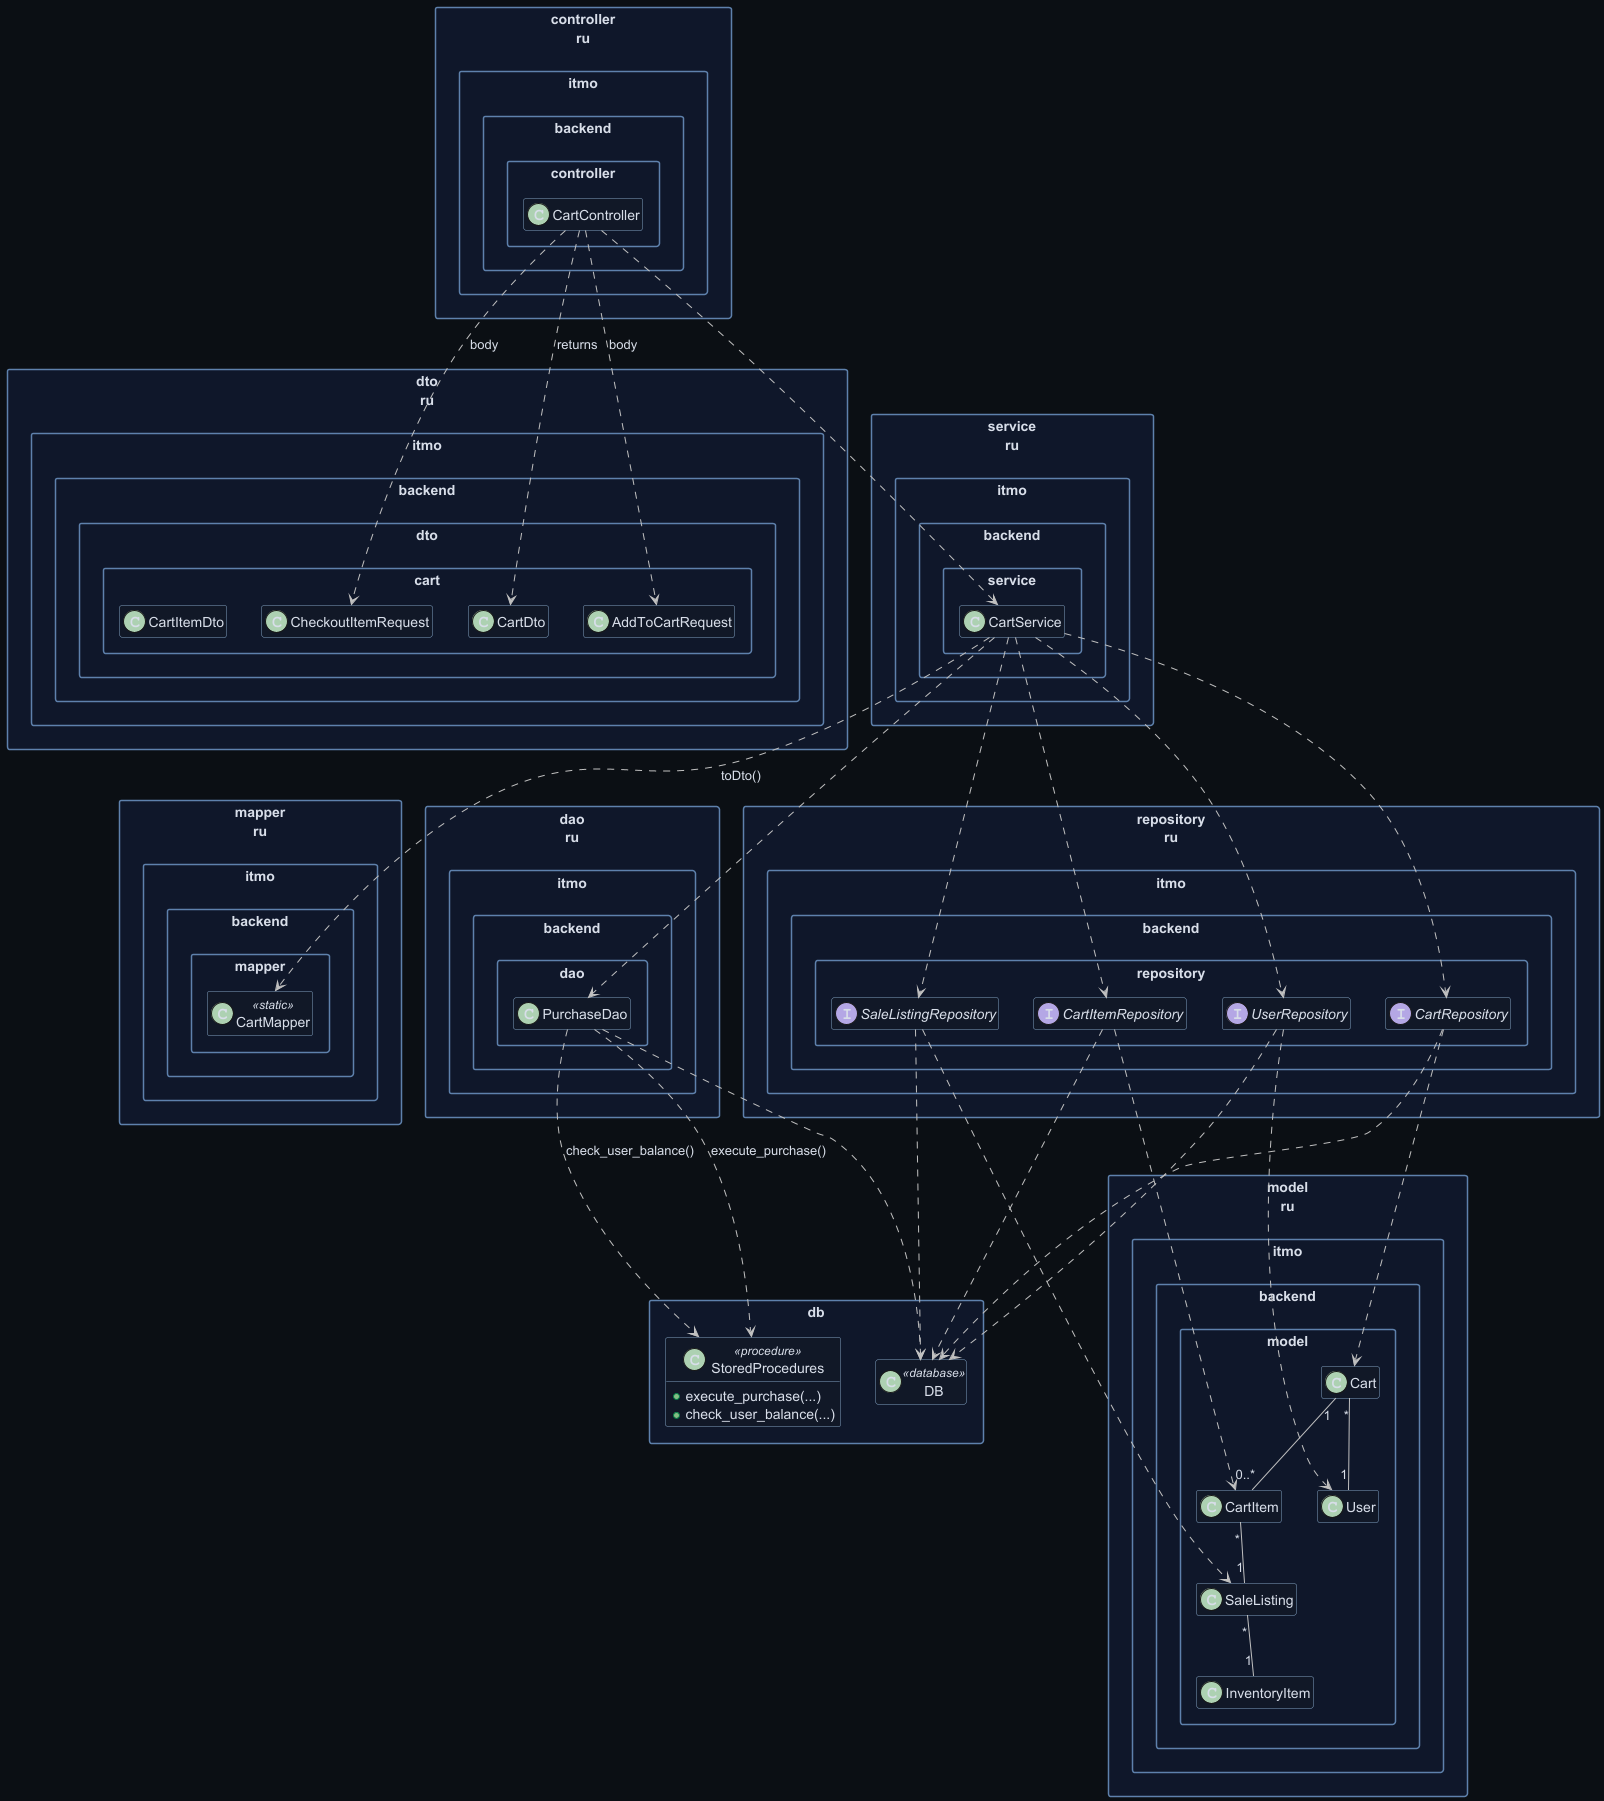

The diagram above was rendered by PlantUML. Its source (embedded in the PNG):
@startuml
skinparam backgroundColor #0b0f14
skinparam defaultFontColor #d8dee9
skinparam ArrowColor #c0c0c0
skinparam packageBorderColor #5e81ac
skinparam classBorderColor #81a1c1
skinparam classBackgroundColor #111827
skinparam packageBackgroundColor #0f172a
skinparam shadowing false
skinparam packageStyle rectangle
hide empty members

package "dto\nru.itmo.backend.dto.cart" {
  class AddToCartRequest
  class CheckoutItemRequest
  class CartDto
  class CartItemDto
}

package "controller\nru.itmo.backend.controller" {
  class CartController
}

package "service\nru.itmo.backend.service" {
  class CartService
}

package "mapper\nru.itmo.backend.mapper" {
  class CartMapper <<static>>
}

package "repository\nru.itmo.backend.repository" {
  interface CartRepository
  interface CartItemRepository
  interface UserRepository
  interface SaleListingRepository
}

package "dao\nru.itmo.backend.dao" {
  class PurchaseDao
}

package "model\nru.itmo.backend.model" {
  class Cart
  class CartItem
  class User
  class SaleListing
  class InventoryItem
}

package "db" {
  class DB <<database>>
  class StoredProcedures <<procedure>> {
    +execute_purchase(...)
    +check_user_balance(...)
  }
}

CartController ..> CartService
CartController ..> AddToCartRequest : body
CartController ..> CheckoutItemRequest : body
CartController ..> CartDto : returns

CartService ..> CartRepository
CartService ..> CartItemRepository
CartService ..> UserRepository
CartService ..> SaleListingRepository
CartService ..> PurchaseDao
CartService ..> CartMapper : toDto()

PurchaseDao ..> StoredProcedures : execute_purchase()
PurchaseDao ..> StoredProcedures : check_user_balance()
PurchaseDao ..> DB

CartRepository ..> Cart
CartItemRepository ..> CartItem
UserRepository ..> User
SaleListingRepository ..> SaleListing

CartRepository ..> DB
CartItemRepository ..> DB
UserRepository ..> DB
SaleListingRepository ..> DB

Cart "1" -- "0..*" CartItem
Cart "*" -- "1" User
CartItem "*" -- "1" SaleListing
SaleListing "*" -- "1" InventoryItem

@enduml